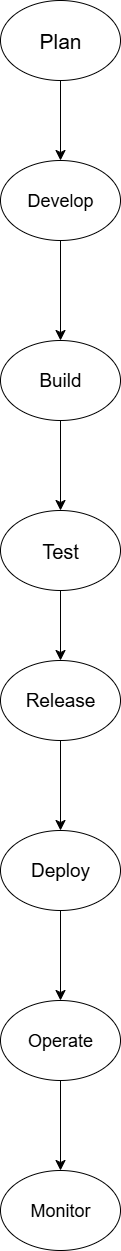

The diagram above was exported from draw.io. Its source (the exported page's mxGraphModel, read from the mxfile embedded in the PNG):
<mxGraphModel dx="1147" dy="1364" grid="1" gridSize="10" guides="1" tooltips="1" connect="1" arrows="1" fold="1" page="1" pageScale="1" pageWidth="850" pageHeight="1100" math="0" shadow="0">
  <root>
    <mxCell id="0" />
    <mxCell id="1" parent="0" />
    <mxCell id="DZTsDCBggM5Vv6oD0ki8-8" value="" style="edgeStyle=none;curved=1;rounded=0;orthogonalLoop=1;jettySize=auto;html=1;fontSize=12;startSize=8;endSize=8;" edge="1" parent="1" source="DZTsDCBggM5Vv6oD0ki8-1" target="DZTsDCBggM5Vv6oD0ki8-2">
      <mxGeometry relative="1" as="geometry" />
    </mxCell>
    <mxCell id="DZTsDCBggM5Vv6oD0ki8-1" value="&lt;font style=&quot;font-size: 21px;&quot;&gt;Plan&lt;/font&gt;" style="ellipse;whiteSpace=wrap;html=1;" vertex="1" parent="1">
      <mxGeometry x="230" y="90" width="120" height="80" as="geometry" />
    </mxCell>
    <mxCell id="DZTsDCBggM5Vv6oD0ki8-9" value="" style="edgeStyle=none;curved=1;rounded=0;orthogonalLoop=1;jettySize=auto;html=1;fontSize=12;startSize=8;endSize=8;" edge="1" parent="1" source="DZTsDCBggM5Vv6oD0ki8-2" target="DZTsDCBggM5Vv6oD0ki8-3">
      <mxGeometry relative="1" as="geometry" />
    </mxCell>
    <mxCell id="DZTsDCBggM5Vv6oD0ki8-2" value="&lt;font style=&quot;font-size: 18px;&quot;&gt;Develop&lt;/font&gt;" style="ellipse;whiteSpace=wrap;html=1;" vertex="1" parent="1">
      <mxGeometry x="230" y="250" width="120" height="80" as="geometry" />
    </mxCell>
    <mxCell id="DZTsDCBggM5Vv6oD0ki8-10" value="" style="edgeStyle=none;curved=1;rounded=0;orthogonalLoop=1;jettySize=auto;html=1;fontSize=12;startSize=8;endSize=8;" edge="1" parent="1" source="DZTsDCBggM5Vv6oD0ki8-3" target="DZTsDCBggM5Vv6oD0ki8-4">
      <mxGeometry relative="1" as="geometry" />
    </mxCell>
    <mxCell id="DZTsDCBggM5Vv6oD0ki8-3" value="&lt;font style=&quot;font-size: 19px;&quot;&gt;Build&lt;/font&gt;" style="ellipse;whiteSpace=wrap;html=1;" vertex="1" parent="1">
      <mxGeometry x="230" y="430" width="120" height="80" as="geometry" />
    </mxCell>
    <mxCell id="DZTsDCBggM5Vv6oD0ki8-11" value="" style="edgeStyle=none;curved=1;rounded=0;orthogonalLoop=1;jettySize=auto;html=1;fontSize=12;startSize=8;endSize=8;" edge="1" parent="1" source="DZTsDCBggM5Vv6oD0ki8-4" target="DZTsDCBggM5Vv6oD0ki8-5">
      <mxGeometry relative="1" as="geometry" />
    </mxCell>
    <mxCell id="DZTsDCBggM5Vv6oD0ki8-4" value="&lt;font style=&quot;font-size: 20px;&quot;&gt;Test&lt;/font&gt;" style="ellipse;whiteSpace=wrap;html=1;" vertex="1" parent="1">
      <mxGeometry x="230" y="600" width="120" height="80" as="geometry" />
    </mxCell>
    <mxCell id="DZTsDCBggM5Vv6oD0ki8-12" value="" style="edgeStyle=none;curved=1;rounded=0;orthogonalLoop=1;jettySize=auto;html=1;fontSize=12;startSize=8;endSize=8;" edge="1" parent="1" source="DZTsDCBggM5Vv6oD0ki8-5" target="DZTsDCBggM5Vv6oD0ki8-6">
      <mxGeometry relative="1" as="geometry" />
    </mxCell>
    <mxCell id="DZTsDCBggM5Vv6oD0ki8-5" value="&lt;font style=&quot;font-size: 19px;&quot;&gt;Release&lt;/font&gt;" style="ellipse;whiteSpace=wrap;html=1;" vertex="1" parent="1">
      <mxGeometry x="230" y="750" width="120" height="80" as="geometry" />
    </mxCell>
    <mxCell id="DZTsDCBggM5Vv6oD0ki8-13" value="" style="edgeStyle=none;curved=1;rounded=0;orthogonalLoop=1;jettySize=auto;html=1;fontSize=12;startSize=8;endSize=8;" edge="1" parent="1" source="DZTsDCBggM5Vv6oD0ki8-6" target="DZTsDCBggM5Vv6oD0ki8-7">
      <mxGeometry relative="1" as="geometry" />
    </mxCell>
    <mxCell id="DZTsDCBggM5Vv6oD0ki8-6" value="&lt;font style=&quot;font-size: 19px;&quot;&gt;Deploy&lt;/font&gt;" style="ellipse;whiteSpace=wrap;html=1;" vertex="1" parent="1">
      <mxGeometry x="230" y="920" width="120" height="80" as="geometry" />
    </mxCell>
    <mxCell id="DZTsDCBggM5Vv6oD0ki8-15" value="" style="edgeStyle=none;curved=1;rounded=0;orthogonalLoop=1;jettySize=auto;html=1;fontSize=12;startSize=8;endSize=8;" edge="1" parent="1" source="DZTsDCBggM5Vv6oD0ki8-7" target="DZTsDCBggM5Vv6oD0ki8-14">
      <mxGeometry relative="1" as="geometry" />
    </mxCell>
    <mxCell id="DZTsDCBggM5Vv6oD0ki8-7" value="&lt;font style=&quot;font-size: 18px;&quot;&gt;Operate&lt;/font&gt;" style="ellipse;whiteSpace=wrap;html=1;" vertex="1" parent="1">
      <mxGeometry x="230" y="1090" width="120" height="80" as="geometry" />
    </mxCell>
    <mxCell id="DZTsDCBggM5Vv6oD0ki8-14" value="&lt;font style=&quot;font-size: 18px;&quot;&gt;Monitor&lt;/font&gt;" style="ellipse;whiteSpace=wrap;html=1;" vertex="1" parent="1">
      <mxGeometry x="230" y="1260" width="120" height="80" as="geometry" />
    </mxCell>
  </root>
</mxGraphModel>